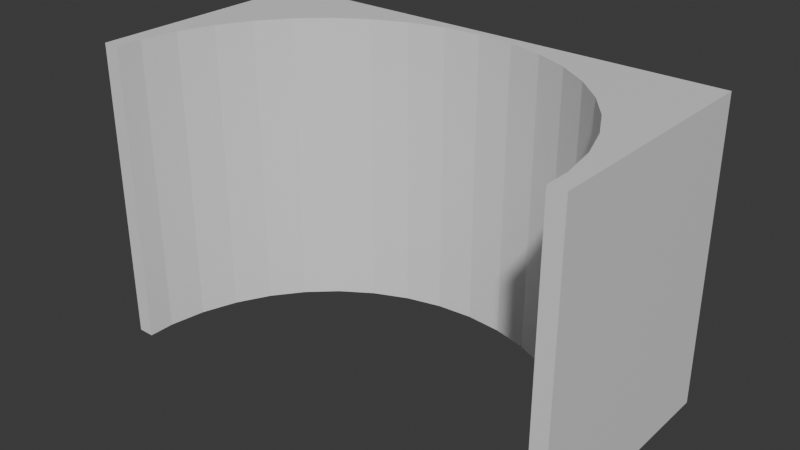 # Source: voyantewallbasementlol.blend  (saved by Blender 5.0.118; exported with 4.5.12 LTS)
import bpy
from mathutils import Matrix  # noqa: F401  (used for matrix-valued properties, if any)

bpy.ops.wm.read_factory_settings(use_empty=True)
scene = bpy.context.scene
scene.name = 'Scene'

# ---- collections
col_collection = bpy.data.collections.new('Collection'); scene.collection.children.link(col_collection)

# ---- materials (node trees are filled in below, after node groups)
mat_material = bpy.data.materials.new('Material')
mat_material.alpha_threshold = 0.0
mat_material.use_backface_culling_lightprobe_volume = False
mat_material.roughness = 0.5
mat_material.line_color = (0.0, 0.0, 0.0, 1.0)

# ---- material node trees
mat_material.use_nodes = True; mat_material.node_tree.nodes.clear()
_N = mat_material.node_tree.nodes; _L = mat_material.node_tree.links
n0 = _N.new('ShaderNodeOutputMaterial'); n0.name = 'Material Output'; n0.location = (200, 100)
n1 = _N.new('ShaderNodeBsdfPrincipled'); n1.name = 'Principled BSDF'; n1.location = (-200, 100)
_L.new(n1.outputs[0], n0.inputs[0])
n0.is_active_output = True

# ---- world
world_world = bpy.data.worlds.new('World'); scene.world = world_world
world_world.use_nodes = True; world_world.node_tree.nodes.clear()
_N = world_world.node_tree.nodes; _L = world_world.node_tree.links
n0 = _N.new('ShaderNodeOutputWorld'); n0.name = 'World Output'; n0.location = (200, 100)
n1 = _N.new('ShaderNodeBackground'); n1.name = 'Background'; n1.location = (-200, 100)
n1.inputs[0].default_value = (0.05088, 0.05088, 0.05088, 1.0)
_L.new(n1.outputs[0], n0.inputs[0])
n0.is_active_output = True
world_world.color = (0.05088, 0.05088, 0.05088)
world_world.sun_shadow_jitter_overblur = 0.0

# ---- meshes
me_cube = bpy.data.meshes.new('Cube')
me_cube.from_pydata([(0.5, 0.5, 1.0), (0.5, 0.5, 0.0), (0.5, -0.5, 1.0), (0.5, -0.5, 0.0), (-0.5, 0.5, 1.0), (-0.5, 0.5, 0.0), (-0.5, -0.5, 1.0), (-0.5, -0.5, 0.0), (-0.4656, -0.3916, 1.0), (-0.4529, -0.2394, 1.0), (-0.4278, -0.09342, 1.0), (-0.3911, 0.0423, 1.0), (-0.3437, 0.1641, 1.0), (-0.287, 0.2686, 1.0), (-0.1517, 0.415, 1.0), (0.0, 0.4656, 1.0), (-0.0769, 0.4529, 1.0), (0.1517, 0.415, 1.0), (0.2224, 0.353, 1.0), (0.0769, 0.4529, 1.0), (-0.2224, 0.353, 1.0), (-0.4656, -0.5, 1.0), (0.3437, 0.1641, 1.0), (0.3911, 0.0423, 1.0), (0.287, 0.2686, 1.0), (0.4656, -0.3916, 1.0), (0.4656, -0.5, 1.0), (0.4529, -0.2394, 1.0), (0.4278, -0.09342, 1.0), (0.4656, -0.5, 0.0), (-0.4656, -0.5, 0.0), (-0.1517, 0.415, 0.0), (-0.2224, 0.353, 0.0), (0.0, 0.4656, 0.0), (0.1517, 0.415, 0.0), (0.0769, 0.4529, 0.0), (-0.0769, 0.4529, 0.0), (0.4656, -0.3916, 0.0), (0.4529, -0.2394, 0.0), (0.4278, -0.09342, 0.0), (0.3911, 0.0423, 0.0), (0.3437, 0.1641, 0.0), (0.287, 0.2686, 0.0), (0.2224, 0.353, 0.0), (-0.4656, -0.3916, 0.0), (-0.4529, -0.2394, 0.0), (-0.4278, -0.09342, 0.0), (-0.3437, 0.1641, 0.0), (-0.3911, 0.0423, 0.0), (-0.287, 0.2686, 0.0)], [], [(2, 0, 4, 6, 21, 8, 9, 10, 11, 12, 13, 20, 14, 16, 15, 19, 17, 18, 24, 22, 23, 28, 27, 25, 26), (6, 7, 30, 21), (3, 2, 26, 29), (7, 6, 4, 5), (30, 7, 5, 1, 3, 29, 37, 38, 39, 40, 41, 42, 43, 34, 35, 33, 36, 31, 32, 49, 47, 48, 46, 45, 44), (1, 0, 2, 3), (5, 4, 0, 1), (35, 19, 15, 33), (34, 17, 19, 35), (43, 18, 17, 34), (24, 18, 43, 42), (22, 24, 42, 41), (23, 22, 41, 40), (28, 23, 40, 39), (27, 28, 39, 38), (25, 27, 38, 37), (29, 26, 25, 37), (44, 8, 21, 30), (45, 9, 8, 44), (46, 10, 9, 45), (48, 11, 10, 46), (47, 12, 11, 48), (49, 13, 12, 47), (32, 20, 13, 49), (31, 14, 20, 32), (36, 16, 14, 31), (33, 15, 16, 36)])
_uv = me_cube.uv_layers.new(name='UVMap')
_uv.uv.foreach_set('vector', [0.6374, 0.9855, 0.3274, 0.9855, 0.3274, 0.6755, 0.6374, 0.6755, 0.6374, 0.6862, 0.6038, 0.6862, 0.5566, 0.6901, 0.5113, 0.6979, 0.4693, 0.7092, 0.4315, 0.7239, 0.3991, 0.7415, 0.373, 0.7616, 0.3537, 0.7835, 0.342, 0.8066, 0.3381, 0.8305, 0.342, 0.8543, 0.3537, 0.8775, 0.373, 0.8994, 0.3991, 0.9194, 0.4315, 0.937, 0.4693, 0.9517, 0.5113, 0.9631, 0.5566, 0.9709, 0.6038, 0.9748, 0.6374, 0.9748, 0.96, 0.3188, 0.96, 0.008827, 0.9707, 0.008827, 0.9707, 0.3188, 0.03012, 0.008827, 0.03012, 0.3188, 0.01946, 0.3188, 0.01946, 0.008827, 0.96, 0.008827, 0.96, 0.3188, 0.6501, 0.3188, 0.6501, 0.008827, 0.6607, 0.6862, 0.6607, 0.6755, 0.9707, 0.6755, 0.9707, 0.9855, 0.6607, 0.9855, 0.6607, 0.9748, 0.6943, 0.9748, 0.7415, 0.9709, 0.7868, 0.9631, 0.8288, 0.9517, 0.8666, 0.937, 0.899, 0.9194, 0.9251, 0.8994, 0.9444, 0.8775, 0.9561, 0.8543, 0.96, 0.8305, 0.9561, 0.8066, 0.9444, 0.7835, 0.9251, 0.7616, 0.899, 0.7415, 0.8666, 0.7239, 0.8288, 0.7092, 0.7868, 0.6979, 0.7415, 0.6901, 0.6943, 0.6862, 0.3401, 0.008827, 0.3401, 0.3188, 0.03012, 0.3188, 0.03012, 0.008827, 0.6501, 0.008827, 0.6501, 0.3188, 0.3401, 0.3188, 0.3401, 0.008827, 0.6348, 0.3422, 0.6348, 0.6521, 0.6107, 0.6521, 0.6107, 0.3422, 0.6608, 0.3422, 0.6608, 0.6521, 0.6348, 0.6521, 0.6348, 0.3422, 0.6899, 0.3422, 0.6899, 0.6521, 0.6608, 0.6521, 0.6608, 0.3422, 0.7229, 0.6521, 0.6899, 0.6521, 0.6899, 0.3422, 0.7229, 0.3422, 0.7598, 0.6521, 0.7229, 0.6521, 0.7229, 0.3422, 0.7598, 0.3422, 0.8003, 0.6521, 0.7598, 0.6521, 0.7598, 0.3422, 0.8003, 0.3422, 0.8438, 0.6521, 0.8003, 0.6521, 0.8003, 0.3422, 0.8438, 0.3422, 0.8897, 0.6521, 0.8438, 0.6521, 0.8438, 0.3422, 0.8897, 0.3422, 0.9371, 0.6521, 0.8897, 0.6521, 0.8897, 0.3422, 0.9371, 0.3422, 0.9707, 0.3422, 0.9707, 0.6521, 0.9371, 0.6521, 0.9371, 0.3422, 0.2842, 0.3422, 0.2842, 0.6521, 0.2506, 0.6521, 0.2506, 0.3422, 0.3316, 0.3422, 0.3316, 0.6521, 0.2842, 0.6521, 0.2842, 0.3422, 0.3775, 0.3422, 0.3775, 0.6521, 0.3316, 0.6521, 0.3316, 0.3422, 0.421, 0.3422, 0.421, 0.6521, 0.3775, 0.6521, 0.3775, 0.3422, 0.4616, 0.3422, 0.4616, 0.6521, 0.421, 0.6521, 0.421, 0.3422, 0.4984, 0.3422, 0.4984, 0.6521, 0.4616, 0.6521, 0.4616, 0.3422, 0.5314, 0.3422, 0.5314, 0.6521, 0.4984, 0.6521, 0.4984, 0.3422, 0.5605, 0.3422, 0.5605, 0.6521, 0.5314, 0.6521, 0.5314, 0.3422, 0.5865, 0.3422, 0.5865, 0.6521, 0.5605, 0.6521, 0.5605, 0.3422, 0.6107, 0.3422, 0.6107, 0.6521, 0.5865, 0.6521, 0.5865, 0.3422])
me_cube.materials.append(mat_material)
me_cube.use_mirror_vertex_groups = False
me_cube.update()

# ---- objects
ob_cube = bpy.data.objects.new('Cube', me_cube)

# ---- transforms, parenting, visibility, modifiers, constraints
ob_cube.location = (0.0, 7.5, -1.0)
ob_cube.scale = (32.0, 16.0, 20.0)
ob_cube.lock_rotations_4d = False
ob_cube.empty_display_type = 'ARROWS'
ob_cube.lineart.crease_threshold = 0.0

# ---- collection membership
col_collection.objects.link(ob_cube)

# ---- scene / render settings (as saved in the file)
scene.frame_start = 1; scene.frame_end = 250; scene.frame_set(1)
scene.render.engine = 'BLENDER_EEVEE_NEXT'
scene.render.bake_bias = 0.0
scene.render.bake_samples = 0
scene.cycles.sampling_pattern = 'TABULATED_SOBOL'
scene.eevee.use_volume_custom_range = False
bpy.context.view_layer.update()

# ---- added for rendering (the .blend has no active camera and no usable light): camera, sun
cam_auto = bpy.data.cameras.new('AutoCamera')
cam_auto.lens = 50.0
cam_auto.sensor_width = 36.0
cam_auto.clip_end = 1000.0
ob_auto_camera = bpy.data.objects.new('AutoCamera', cam_auto)
scene.collection.objects.link(ob_auto_camera)
ob_auto_camera.location = (37.9229, -38.0075, 39.3383)
ob_auto_camera.rotation_euler = (1.09748, -7.21219e-08, 0.694738)
scene.camera = ob_auto_camera
light_auto_sun = bpy.data.lights.new('AutoSun', 'SUN')
light_auto_sun.energy = 3.0
light_auto_sun.angle = 0.0523599
ob_auto_sun = bpy.data.objects.new('AutoSun', light_auto_sun)
scene.collection.objects.link(ob_auto_sun)
ob_auto_sun.rotation_euler = (0.872665, 0.174533, 0.523599)
bpy.context.view_layer.update()
